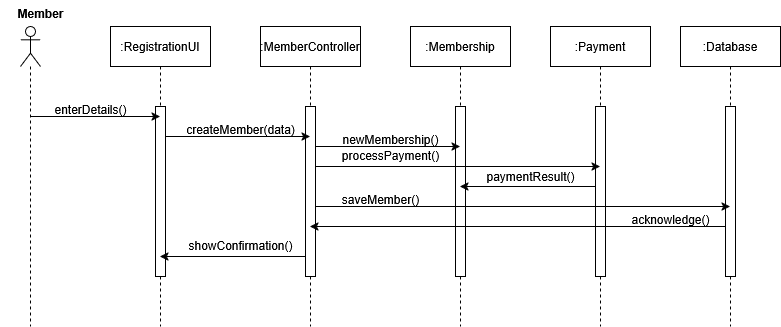

The diagram above was exported from draw.io. Its source (the exported page's mxGraphModel, read from the mxfile embedded in the PNG):
<mxGraphModel dx="991" dy="611" grid="1" gridSize="10" guides="1" tooltips="1" connect="1" arrows="1" fold="1" page="1" pageScale="1" pageWidth="850" pageHeight="1100" math="0" shadow="0">
  <root>
    <mxCell id="0" />
    <mxCell id="1" parent="0" />
    <mxCell id="aM9ryv3xv72pqoxQDRHE-5" value=":RegistrationUI" style="shape=umlLifeline;perimeter=lifelinePerimeter;whiteSpace=wrap;html=1;container=0;dropTarget=0;collapsible=0;recursiveResize=0;outlineConnect=0;portConstraint=eastwest;newEdgeStyle={&quot;edgeStyle&quot;:&quot;elbowEdgeStyle&quot;,&quot;elbow&quot;:&quot;vertical&quot;,&quot;curved&quot;:0,&quot;rounded&quot;:0};" parent="1" vertex="1">
      <mxGeometry x="170" y="40" width="100" height="300" as="geometry" />
    </mxCell>
    <mxCell id="aM9ryv3xv72pqoxQDRHE-6" value="" style="html=1;points=[];perimeter=orthogonalPerimeter;outlineConnect=0;targetShapes=umlLifeline;portConstraint=eastwest;newEdgeStyle={&quot;edgeStyle&quot;:&quot;elbowEdgeStyle&quot;,&quot;elbow&quot;:&quot;vertical&quot;,&quot;curved&quot;:0,&quot;rounded&quot;:0};" parent="aM9ryv3xv72pqoxQDRHE-5" vertex="1">
      <mxGeometry x="45" y="80" width="10" height="170" as="geometry" />
    </mxCell>
    <mxCell id="NoxaW3nLgM-fUvyFKu5u-8" value=":MemberController" style="shape=umlLifeline;perimeter=lifelinePerimeter;whiteSpace=wrap;html=1;container=0;dropTarget=0;collapsible=0;recursiveResize=0;outlineConnect=0;portConstraint=eastwest;newEdgeStyle={&quot;edgeStyle&quot;:&quot;elbowEdgeStyle&quot;,&quot;elbow&quot;:&quot;vertical&quot;,&quot;curved&quot;:0,&quot;rounded&quot;:0};" vertex="1" parent="1">
      <mxGeometry x="320" y="40" width="100" height="300" as="geometry" />
    </mxCell>
    <mxCell id="NoxaW3nLgM-fUvyFKu5u-9" value="" style="html=1;points=[];perimeter=orthogonalPerimeter;outlineConnect=0;targetShapes=umlLifeline;portConstraint=eastwest;newEdgeStyle={&quot;edgeStyle&quot;:&quot;elbowEdgeStyle&quot;,&quot;elbow&quot;:&quot;vertical&quot;,&quot;curved&quot;:0,&quot;rounded&quot;:0};" vertex="1" parent="NoxaW3nLgM-fUvyFKu5u-8">
      <mxGeometry x="45" y="80" width="10" height="170" as="geometry" />
    </mxCell>
    <mxCell id="NoxaW3nLgM-fUvyFKu5u-10" value=":Membership" style="shape=umlLifeline;perimeter=lifelinePerimeter;whiteSpace=wrap;html=1;container=0;dropTarget=0;collapsible=0;recursiveResize=0;outlineConnect=0;portConstraint=eastwest;newEdgeStyle={&quot;edgeStyle&quot;:&quot;elbowEdgeStyle&quot;,&quot;elbow&quot;:&quot;vertical&quot;,&quot;curved&quot;:0,&quot;rounded&quot;:0};" vertex="1" parent="1">
      <mxGeometry x="470" y="40" width="100" height="300" as="geometry" />
    </mxCell>
    <mxCell id="NoxaW3nLgM-fUvyFKu5u-11" value="" style="html=1;points=[];perimeter=orthogonalPerimeter;outlineConnect=0;targetShapes=umlLifeline;portConstraint=eastwest;newEdgeStyle={&quot;edgeStyle&quot;:&quot;elbowEdgeStyle&quot;,&quot;elbow&quot;:&quot;vertical&quot;,&quot;curved&quot;:0,&quot;rounded&quot;:0};" vertex="1" parent="NoxaW3nLgM-fUvyFKu5u-10">
      <mxGeometry x="45" y="80" width="10" height="170" as="geometry" />
    </mxCell>
    <mxCell id="NoxaW3nLgM-fUvyFKu5u-12" value=":Payment" style="shape=umlLifeline;perimeter=lifelinePerimeter;whiteSpace=wrap;html=1;container=0;dropTarget=0;collapsible=0;recursiveResize=0;outlineConnect=0;portConstraint=eastwest;newEdgeStyle={&quot;edgeStyle&quot;:&quot;elbowEdgeStyle&quot;,&quot;elbow&quot;:&quot;vertical&quot;,&quot;curved&quot;:0,&quot;rounded&quot;:0};" vertex="1" parent="1">
      <mxGeometry x="610" y="40" width="100" height="300" as="geometry" />
    </mxCell>
    <mxCell id="NoxaW3nLgM-fUvyFKu5u-13" value="" style="html=1;points=[];perimeter=orthogonalPerimeter;outlineConnect=0;targetShapes=umlLifeline;portConstraint=eastwest;newEdgeStyle={&quot;edgeStyle&quot;:&quot;elbowEdgeStyle&quot;,&quot;elbow&quot;:&quot;vertical&quot;,&quot;curved&quot;:0,&quot;rounded&quot;:0};" vertex="1" parent="NoxaW3nLgM-fUvyFKu5u-12">
      <mxGeometry x="45" y="80" width="10" height="170" as="geometry" />
    </mxCell>
    <mxCell id="NoxaW3nLgM-fUvyFKu5u-14" value=":Database" style="shape=umlLifeline;perimeter=lifelinePerimeter;whiteSpace=wrap;html=1;container=0;dropTarget=0;collapsible=0;recursiveResize=0;outlineConnect=0;portConstraint=eastwest;newEdgeStyle={&quot;edgeStyle&quot;:&quot;elbowEdgeStyle&quot;,&quot;elbow&quot;:&quot;vertical&quot;,&quot;curved&quot;:0,&quot;rounded&quot;:0};" vertex="1" parent="1">
      <mxGeometry x="740" y="40" width="100" height="300" as="geometry" />
    </mxCell>
    <mxCell id="NoxaW3nLgM-fUvyFKu5u-15" value="" style="html=1;points=[];perimeter=orthogonalPerimeter;outlineConnect=0;targetShapes=umlLifeline;portConstraint=eastwest;newEdgeStyle={&quot;edgeStyle&quot;:&quot;elbowEdgeStyle&quot;,&quot;elbow&quot;:&quot;vertical&quot;,&quot;curved&quot;:0,&quot;rounded&quot;:0};" vertex="1" parent="NoxaW3nLgM-fUvyFKu5u-14">
      <mxGeometry x="45" y="80" width="10" height="170" as="geometry" />
    </mxCell>
    <mxCell id="NoxaW3nLgM-fUvyFKu5u-22" style="edgeStyle=orthogonalEdgeStyle;rounded=0;orthogonalLoop=1;jettySize=auto;html=1;curved=0;" edge="1" parent="1" source="NoxaW3nLgM-fUvyFKu5u-19" target="aM9ryv3xv72pqoxQDRHE-5">
      <mxGeometry relative="1" as="geometry">
        <Array as="points">
          <mxPoint x="150" y="130" />
          <mxPoint x="150" y="130" />
        </Array>
      </mxGeometry>
    </mxCell>
    <mxCell id="NoxaW3nLgM-fUvyFKu5u-19" value="" style="shape=umlLifeline;perimeter=lifelinePerimeter;whiteSpace=wrap;html=1;container=1;dropTarget=0;collapsible=0;recursiveResize=0;outlineConnect=0;portConstraint=eastwest;newEdgeStyle={&quot;curved&quot;:0,&quot;rounded&quot;:0};participant=umlActor;" vertex="1" parent="1">
      <mxGeometry x="80" y="40" width="20" height="300" as="geometry" />
    </mxCell>
    <mxCell id="NoxaW3nLgM-fUvyFKu5u-20" value="Member" style="text;align=center;fontStyle=1;verticalAlign=middle;spacingLeft=3;spacingRight=3;strokeColor=none;rotatable=0;points=[[0,0.5],[1,0.5]];portConstraint=eastwest;html=1;" vertex="1" parent="1">
      <mxGeometry x="60" y="14" width="80" height="26" as="geometry" />
    </mxCell>
    <mxCell id="NoxaW3nLgM-fUvyFKu5u-24" value="enterDetails()" style="text;align=center;fontStyle=0;verticalAlign=middle;spacingLeft=3;spacingRight=3;strokeColor=none;rotatable=0;points=[[0,0.5],[1,0.5]];portConstraint=eastwest;html=1;" vertex="1" parent="1">
      <mxGeometry x="110" y="110" width="80" height="26" as="geometry" />
    </mxCell>
    <mxCell id="NoxaW3nLgM-fUvyFKu5u-26" style="edgeStyle=elbowEdgeStyle;rounded=0;orthogonalLoop=1;jettySize=auto;html=1;elbow=vertical;curved=0;" edge="1" parent="1" source="aM9ryv3xv72pqoxQDRHE-6" target="NoxaW3nLgM-fUvyFKu5u-8">
      <mxGeometry relative="1" as="geometry">
        <Array as="points">
          <mxPoint x="270" y="150" />
        </Array>
      </mxGeometry>
    </mxCell>
    <mxCell id="NoxaW3nLgM-fUvyFKu5u-27" value="createMember(data)" style="text;align=center;fontStyle=0;verticalAlign=middle;spacingLeft=3;spacingRight=3;strokeColor=none;rotatable=0;points=[[0,0.5],[1,0.5]];portConstraint=eastwest;html=1;" vertex="1" parent="1">
      <mxGeometry x="260" y="130" width="80" height="26" as="geometry" />
    </mxCell>
    <mxCell id="NoxaW3nLgM-fUvyFKu5u-28" style="edgeStyle=elbowEdgeStyle;rounded=0;orthogonalLoop=1;jettySize=auto;html=1;elbow=vertical;curved=0;" edge="1" parent="1" source="NoxaW3nLgM-fUvyFKu5u-9" target="NoxaW3nLgM-fUvyFKu5u-10">
      <mxGeometry relative="1" as="geometry">
        <Array as="points">
          <mxPoint x="420" y="160" />
        </Array>
      </mxGeometry>
    </mxCell>
    <mxCell id="NoxaW3nLgM-fUvyFKu5u-29" value="newMembership()" style="text;align=center;fontStyle=0;verticalAlign=middle;spacingLeft=3;spacingRight=3;strokeColor=none;rotatable=0;points=[[0,0.5],[1,0.5]];portConstraint=eastwest;html=1;" vertex="1" parent="1">
      <mxGeometry x="410" y="140" width="80" height="26" as="geometry" />
    </mxCell>
    <mxCell id="NoxaW3nLgM-fUvyFKu5u-31" style="edgeStyle=elbowEdgeStyle;rounded=0;orthogonalLoop=1;jettySize=auto;html=1;elbow=vertical;curved=0;" edge="1" parent="1" source="NoxaW3nLgM-fUvyFKu5u-9" target="NoxaW3nLgM-fUvyFKu5u-12">
      <mxGeometry relative="1" as="geometry">
        <Array as="points">
          <mxPoint x="500" y="180" />
        </Array>
      </mxGeometry>
    </mxCell>
    <mxCell id="NoxaW3nLgM-fUvyFKu5u-32" value="processPayment()" style="text;align=center;fontStyle=0;verticalAlign=middle;spacingLeft=3;spacingRight=3;strokeColor=none;rotatable=0;points=[[0,0.5],[1,0.5]];portConstraint=eastwest;html=1;" vertex="1" parent="1">
      <mxGeometry x="410" y="156" width="80" height="26" as="geometry" />
    </mxCell>
    <mxCell id="NoxaW3nLgM-fUvyFKu5u-33" style="edgeStyle=elbowEdgeStyle;rounded=0;orthogonalLoop=1;jettySize=auto;html=1;elbow=vertical;curved=0;" edge="1" parent="1" source="NoxaW3nLgM-fUvyFKu5u-13" target="NoxaW3nLgM-fUvyFKu5u-10">
      <mxGeometry relative="1" as="geometry">
        <Array as="points">
          <mxPoint x="620" y="200" />
        </Array>
      </mxGeometry>
    </mxCell>
    <mxCell id="NoxaW3nLgM-fUvyFKu5u-34" value="paymentResult()" style="text;align=center;fontStyle=0;verticalAlign=middle;spacingLeft=3;spacingRight=3;strokeColor=none;rotatable=0;points=[[0,0.5],[1,0.5]];portConstraint=eastwest;html=1;" vertex="1" parent="1">
      <mxGeometry x="550" y="177" width="80" height="26" as="geometry" />
    </mxCell>
    <mxCell id="NoxaW3nLgM-fUvyFKu5u-35" style="edgeStyle=elbowEdgeStyle;rounded=0;orthogonalLoop=1;jettySize=auto;html=1;elbow=vertical;curved=0;" edge="1" parent="1" source="NoxaW3nLgM-fUvyFKu5u-9" target="NoxaW3nLgM-fUvyFKu5u-14">
      <mxGeometry relative="1" as="geometry">
        <Array as="points">
          <mxPoint x="550" y="220" />
        </Array>
      </mxGeometry>
    </mxCell>
    <mxCell id="NoxaW3nLgM-fUvyFKu5u-36" value="saveMember()" style="text;align=center;fontStyle=0;verticalAlign=middle;spacingLeft=3;spacingRight=3;strokeColor=none;rotatable=0;points=[[0,0.5],[1,0.5]];portConstraint=eastwest;html=1;" vertex="1" parent="1">
      <mxGeometry x="400" y="200" width="80" height="26" as="geometry" />
    </mxCell>
    <mxCell id="NoxaW3nLgM-fUvyFKu5u-37" style="edgeStyle=elbowEdgeStyle;rounded=0;orthogonalLoop=1;jettySize=auto;html=1;elbow=vertical;curved=0;" edge="1" parent="1" source="NoxaW3nLgM-fUvyFKu5u-15" target="NoxaW3nLgM-fUvyFKu5u-8">
      <mxGeometry relative="1" as="geometry">
        <Array as="points">
          <mxPoint x="600" y="240" />
        </Array>
      </mxGeometry>
    </mxCell>
    <mxCell id="NoxaW3nLgM-fUvyFKu5u-38" value="acknowledge()" style="text;align=center;fontStyle=0;verticalAlign=middle;spacingLeft=3;spacingRight=3;strokeColor=none;rotatable=0;points=[[0,0.5],[1,0.5]];portConstraint=eastwest;html=1;" vertex="1" parent="1">
      <mxGeometry x="690" y="220" width="80" height="26" as="geometry" />
    </mxCell>
    <mxCell id="NoxaW3nLgM-fUvyFKu5u-39" style="edgeStyle=elbowEdgeStyle;rounded=0;orthogonalLoop=1;jettySize=auto;html=1;elbow=vertical;curved=0;" edge="1" parent="1" source="NoxaW3nLgM-fUvyFKu5u-9" target="aM9ryv3xv72pqoxQDRHE-5">
      <mxGeometry relative="1" as="geometry">
        <Array as="points">
          <mxPoint x="318" y="270" />
        </Array>
      </mxGeometry>
    </mxCell>
    <mxCell id="NoxaW3nLgM-fUvyFKu5u-40" value="showConfirmation()" style="text;align=center;fontStyle=0;verticalAlign=middle;spacingLeft=3;spacingRight=3;strokeColor=none;rotatable=0;points=[[0,0.5],[1,0.5]];portConstraint=eastwest;html=1;" vertex="1" parent="1">
      <mxGeometry x="260" y="246" width="80" height="26" as="geometry" />
    </mxCell>
  </root>
</mxGraphModel>